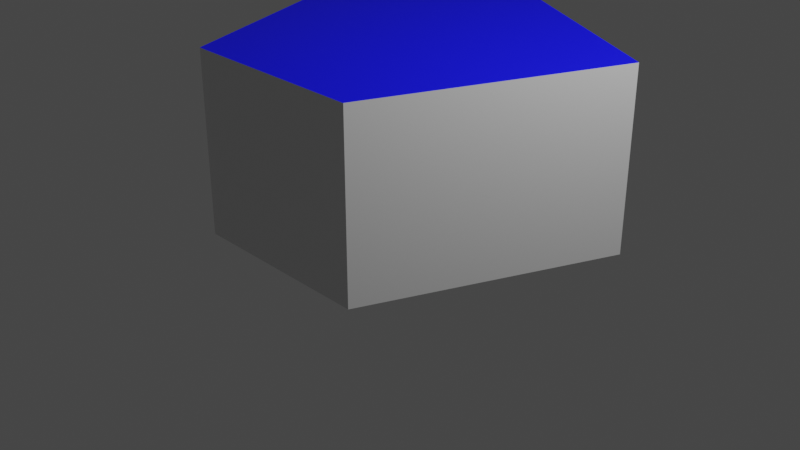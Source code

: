 # Source: box5-ngon.lwo.blend  (saved by Blender 2.82.1; exported with 4.5.12 LTS)
import bpy
from mathutils import Matrix  # noqa: F401  (used for matrix-valued properties, if any)

bpy.ops.wm.read_factory_settings(use_empty=True)
scene = bpy.context.scene
scene.name = 'Scene'

# ---- collections
col_collection = bpy.data.collections.new('Collection'); scene.collection.children.link(col_collection)

# ---- materials (node trees are filled in below, after node groups)
mat_default = bpy.data.materials.new('Default')
mat_bottom_red = bpy.data.materials.new('bottom-red')
mat_top_blue = bpy.data.materials.new('top-blue')

# ---- material node trees
mat_default.use_nodes = True; mat_default.node_tree.nodes.clear()
_N = mat_default.node_tree.nodes; _L = mat_default.node_tree.links
n0 = _N.new('ShaderNodeOutputMaterial'); n0.name = 'Material Output'; n0.location = (300, 300)
n1 = _N.new('ShaderNodeBsdfPrincipled'); n1.name = 'Principled BSDF'; n1.location = (10, 300)
n1.distribution = 'GGX'
n1.subsurface_method = 'BURLEY'
n1.inputs[0].default_value = (0.7843, 0.7843, 0.7843, 1.0)
n1.inputs[3].default_value = 1.45
n1.inputs[27].default_value = (0.0, 0.0, 0.0, 1.0)
n1.inputs[28].default_value = 1.0
_L.new(n1.outputs[0], n0.inputs[0])
n0.is_active_output = True
mat_bottom_red.use_nodes = True; mat_bottom_red.node_tree.nodes.clear()
_N = mat_bottom_red.node_tree.nodes; _L = mat_bottom_red.node_tree.links
n0 = _N.new('ShaderNodeOutputMaterial'); n0.name = 'Material Output'; n0.location = (300, 300)
n1 = _N.new('ShaderNodeBsdfPrincipled'); n1.name = 'Principled BSDF'; n1.location = (10, 300)
n1.distribution = 'GGX'
n1.subsurface_method = 'BURLEY'
n1.inputs[0].default_value = (1.0, 0.0, 0.0, 1.0)
n1.inputs[3].default_value = 1.45
n1.inputs[27].default_value = (0.0, 0.0, 0.0, 1.0)
n1.inputs[28].default_value = 1.0
_L.new(n1.outputs[0], n0.inputs[0])
n0.is_active_output = True
mat_top_blue.use_nodes = True; mat_top_blue.node_tree.nodes.clear()
_N = mat_top_blue.node_tree.nodes; _L = mat_top_blue.node_tree.links
n0 = _N.new('ShaderNodeOutputMaterial'); n0.name = 'Material Output'; n0.location = (300, 300)
n1 = _N.new('ShaderNodeBsdfPrincipled'); n1.name = 'Principled BSDF'; n1.location = (10, 300)
n1.distribution = 'GGX'
n1.subsurface_method = 'BURLEY'
n1.inputs[0].default_value = (0.0, 0.0, 1.0, 1.0)
n1.inputs[3].default_value = 1.45
n1.inputs[27].default_value = (0.0, 0.0, 0.0, 1.0)
n1.inputs[28].default_value = 1.0
_L.new(n1.outputs[0], n0.inputs[0])
n0.is_active_output = True

# ---- world
world_world = bpy.data.worlds.new('World'); scene.world = world_world
world_world.use_nodes = True; world_world.node_tree.nodes.clear()
_N = world_world.node_tree.nodes; _L = world_world.node_tree.links
n0 = _N.new('ShaderNodeOutputWorld'); n0.name = 'World Output'; n0.location = (300, 300)
n1 = _N.new('ShaderNodeBackground'); n1.name = 'Background'; n1.location = (10, 300)
n1.inputs[0].default_value = (0.05088, 0.05088, 0.05088, 1.0)
_L.new(n1.outputs[0], n0.inputs[0])
n0.is_active_output = True
world_world.color = (0.05088, 0.05088, 0.05088)
world_world.use_sun_shadow = False
world_world.sun_shadow_jitter_overblur = 0.0

# ---- cameras
cam_camera = bpy.data.cameras.new('Camera')
cam_camera.clip_end = 100.0
cam_camera.ortho_scale = 7.314

# ---- lights
light_light = bpy.data.lights.new('Light', 'POINT')
light_light.transmission_factor = 0.0
light_light.energy = 1000.0
light_light.shadow_soft_size = 0.1
light_light.shadow_maximum_resolution = 0.006
light_light.use_absolute_resolution = True

# ---- meshes
me_box5_ngon = bpy.data.meshes.new('box5-ngon')
me_box5_ngon.from_pydata([(0.0, 2.0, 0.0), (-1.95, 1.0, 0.0), (-1.0, -1.55, 0.0), (1.0, -1.55, 0.0), (2.0, 1.0, 0.0), (0.0, 2.0, 1.9), (-1.95, 1.0, 1.9), (-1.0, -1.55, 1.9), (1.0, -1.55, 1.9), (2.0, 1.0, 1.9)], [], [(0, 5, 9, 4), (6, 5, 0, 1), (7, 6, 1, 2), (8, 7, 2, 3), (4, 9, 8, 3), (4, 3, 2, 1, 0), (6, 7, 8, 9, 5)])
me_box5_ngon.polygons.foreach_set('material_index', [0, 0, 0, 0, 0, 1, 2])
me_box5_ngon.materials.append(mat_default)
me_box5_ngon.materials.append(mat_bottom_red)
me_box5_ngon.materials.append(mat_top_blue)
me_box5_ngon.use_remesh_fix_poles = True
me_box5_ngon.use_remesh_preserve_attributes = False
me_box5_ngon.use_mirror_vertex_groups = False
me_box5_ngon.update()

# ---- objects
ob_light = bpy.data.objects.new('Light', light_light)
ob_camera = bpy.data.objects.new('Camera', cam_camera)
ob_box2_uv_empty = bpy.data.objects.new('box2-uv_empty', None)
ob_box3_uv_layers_empty = bpy.data.objects.new('box3-uv-layers_empty', None)
ob_box5_ngon = bpy.data.objects.new('box5-ngon', me_box5_ngon)

# ---- transforms, parenting, visibility, modifiers, constraints
ob_light.location = (4.076, 1.005, 5.904)
ob_light.rotation_euler = (0.6503, 0.05522, 1.866)
ob_light.lock_rotations_4d = False
ob_light.empty_display_type = 'ARROWS'
ob_light.color = (0.0, 0.0, 0.0, 0.0)
ob_light.lineart.crease_threshold = 0.0
ob_camera.location = (7.359, -6.926, 4.958)
ob_camera.rotation_euler = (1.109, 0.0, 0.8149)
ob_camera.lock_rotations_4d = False
ob_camera.empty_display_type = 'ARROWS'
ob_camera.color = (0.0, 0.0, 0.0, 0.0)
ob_camera.display_type = 'WIRE'
ob_camera.lineart.crease_threshold = 0.0
ob_box2_uv_empty.location = (0.0, 0.0, 0.0)
ob_box2_uv_empty.lineart.crease_threshold = 0.0
ob_box3_uv_layers_empty.location = (0.0, 0.0, 0.0)
ob_box3_uv_layers_empty.lineart.crease_threshold = 0.0
ob_box5_ngon.location = (0.0, 0.0, 0.0)
ob_box5_ngon.lineart.crease_threshold = 0.0

# ---- collection membership
col_collection.objects.link(ob_light)
col_collection.objects.link(ob_camera)
col_collection.objects.link(ob_box2_uv_empty)
col_collection.objects.link(ob_box3_uv_layers_empty)
col_collection.objects.link(ob_box5_ngon)

# ---- scene / render settings (as saved in the file)
scene.camera = ob_camera
scene.frame_start = 1; scene.frame_end = 250; scene.frame_set(1)
scene.render.engine = 'CYCLES'
scene.cycles.use_denoising = False
scene.cycles.samples = 128
scene.cycles.sampling_pattern = 'TABULATED_SOBOL'
scene.cycles.use_adaptive_sampling = False
scene.cycles.use_light_tree = False
scene.view_settings.view_transform = 'Filmic'
bpy.context.view_layer.update()
